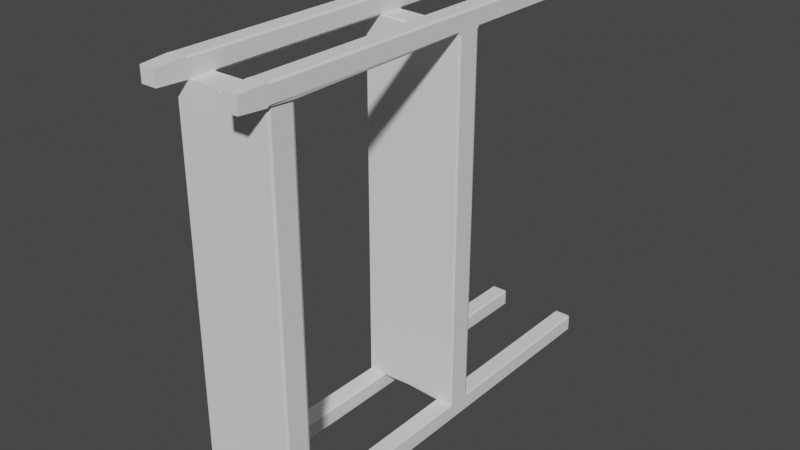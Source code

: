 # Source: shelf.blend  (saved by Blender 2.82.7; exported with 4.5.12 LTS)
import bpy
from mathutils import Matrix  # noqa: F401  (used for matrix-valued properties, if any)

bpy.ops.wm.read_factory_settings(use_empty=True)
scene = bpy.context.scene
scene.name = 'Scene'

# ---- collections
col_collection = bpy.data.collections.new('Collection'); scene.collection.children.link(col_collection)

# ---- world
world_world = bpy.data.worlds.new('World'); scene.world = world_world
world_world.use_nodes = True; world_world.node_tree.nodes.clear()
_N = world_world.node_tree.nodes; _L = world_world.node_tree.links
n0 = _N.new('ShaderNodeOutputWorld'); n0.name = 'World Output'; n0.location = (300, 300)
n1 = _N.new('ShaderNodeBackground'); n1.name = 'Background'; n1.location = (10, 300)
n1.inputs[0].default_value = (0.05088, 0.05088, 0.05088, 1.0)
_L.new(n1.outputs[0], n0.inputs[0])
n0.is_active_output = True
world_world.color = (0.05088, 0.05088, 0.05088)
world_world.use_sun_shadow = False
world_world.sun_shadow_jitter_overblur = 0.0

# ---- meshes
me_cube_002 = bpy.data.meshes.new('Cube.002')
me_cube_002.from_pydata([(0.2678, -0.8252, 1.466), (0.3922, -0.8252, 1.466), (0.2678, -0.8252, 1.58), (0.3922, -0.8252, 1.58), (0.01, -0.5982, 1.451), (0.01, -0.3888, 1.451), (0.3679, -0.5982, 1.451), (0.3779, -0.5773, 1.451), (0.3879, -0.5982, 1.451), (0.3779, -0.4097, 1.451), (0.3679, -0.3888, 1.451), (0.3879, -0.3888, 1.451), (0.25, -0.5773, 1.451), (0.26, -0.5982, 1.458), (0.26, -0.3888, 1.465), (0.27, -0.3888, 1.451), (0.25, -0.4097, 1.451), (0.3929, -0.3888, 1.44), (0.4, -0.3888, 1.465), (0.39, -0.5982, 1.451), (0.4, -0.5982, 1.465), (0.3993, -0.619, 1.452), (0.39, -0.5982, 1.451), (0.27, -0.5982, 1.596), (0.26, -0.5982, 1.581), (0.2607, -0.619, 1.594), (0.27, -0.3888, 1.596), (0.26, -0.3888, 1.581), (0.4, -0.3888, 1.581), (0.39, -0.3888, 1.596), (0.4, -0.5982, 1.581), (0.39, -0.5982, 1.596), (0.3993, -0.619, 1.594), (0.39, 1.077, 1.451), (0.4, 1.098, 1.436), (0.4, 1.077, 1.465), (0.26, 1.077, 1.465), (0.25, 1.098, 1.451), (0.27, 1.077, 1.451), (0.4, 1.077, 1.581), (0.39, 1.077, 1.596), (0.27, 1.077, 1.596), (0.26, 1.077, 1.581), (0.4, 1.266, 1.436), (0.39, 1.287, 1.451), (0.4, 1.287, 1.465), (0.25, 1.266, 1.451), (0.26, 1.287, 1.465), (0.27, 1.287, 1.451), (0.4, 1.287, 1.581), (0.39, 1.287, 1.596), (0.27, 1.287, 1.596), (0.26, 1.287, 1.581), (0.4, 2.753, 1.465), (0.39, 2.753, 1.451), (0.27, 2.753, 1.451), (0.26, 2.753, 1.465), (0.39, 2.753, 1.596), (0.4, 2.753, 1.581), (0.26, 2.753, 1.581), (0.27, 2.753, 1.596), (-0.2678, -0.8252, 1.466), (-0.3922, -0.8252, 1.466), (-0.2678, -0.8252, 1.58), (-0.3922, -0.8252, 1.58), (-0.01, -0.5982, 1.451), (-3.553e-15, -0.5773, 1.451), (-3.553e-15, -0.5982, 1.436), (-3.553e-15, -0.4097, 1.451), (-0.01, -0.3888, 1.451), (-3.553e-15, -0.3888, 1.436), (-0.3679, -0.5982, 1.451), (-0.3779, -0.5773, 1.451), (-0.3879, -0.5982, 1.451), (-0.3779, -0.4097, 1.451), (-0.3679, -0.3888, 1.451), (-0.3879, -0.3888, 1.451), (-0.25, -0.5773, 1.451), (-0.26, -0.5982, 1.458), (-0.26, -0.3888, 1.465), (-0.27, -0.3888, 1.451), (-0.25, -0.4097, 1.451), (-0.3929, -0.3888, 1.44), (-0.4, -0.3888, 1.465), (-0.39, -0.5982, 1.451), (-0.4, -0.5982, 1.465), (-0.3993, -0.619, 1.452), (-0.39, -0.5982, 1.451), (-0.27, -0.5982, 1.596), (-0.26, -0.5982, 1.581), (-0.2607, -0.619, 1.594), (-0.27, -0.3888, 1.596), (-0.26, -0.3888, 1.581), (-0.4, -0.3888, 1.581), (-0.39, -0.3888, 1.596), (-0.4, -0.5982, 1.581), (-0.39, -0.5982, 1.596), (-0.3993, -0.619, 1.594), (-0.39, 1.077, 1.451), (-0.4, 1.098, 1.436), (-0.4, 1.077, 1.465), (-0.26, 1.077, 1.465), (-0.25, 1.098, 1.451), (-0.27, 1.077, 1.451), (-0.4, 1.077, 1.581), (-0.39, 1.077, 1.596), (-0.27, 1.077, 1.596), (-0.26, 1.077, 1.581), (-0.4, 1.266, 1.436), (-0.39, 1.287, 1.451), (-0.4, 1.287, 1.465), (-0.25, 1.266, 1.451), (-0.26, 1.287, 1.465), (-0.27, 1.287, 1.451), (-0.4, 1.287, 1.581), (-0.39, 1.287, 1.596), (-0.27, 1.287, 1.596), (-0.26, 1.287, 1.581), (-3.553e-15, 1.266, 1.451), (-3.553e-15, 1.287, 1.436), (-3.553e-15, 1.077, 1.436), (-3.553e-15, 1.098, 1.451), (-0.4, 2.753, 1.465), (-0.39, 2.753, 1.451), (-0.27, 2.753, 1.451), (-0.26, 2.753, 1.465), (-0.39, 2.753, 1.596), (-0.4, 2.753, 1.581), (-0.26, 2.753, 1.581), (-0.27, 2.753, 1.596), (0.26, 1.077, 0.0005168), (0.26, 1.287, 0.0005168), (0.2678, -0.8252, -1.465), (0.3922, -0.8252, -1.465), (0.2678, -0.8252, -1.579), (0.3922, -0.8252, -1.579), (0.01, -0.5982, -1.449), (0.01, -0.3888, -1.449), (0.3679, -0.5982, -1.449), (0.3779, -0.5773, -1.449), (0.3879, -0.5982, -1.449), (0.3779, -0.4097, -1.449), (0.3679, -0.3888, -1.449), (0.3879, -0.3888, -1.449), (0.3779, -0.5773, 0.0005169), (0.3679, -0.5982, 0.0005169), (0.3679, -0.3888, 0.0005169), (0.3779, -0.4097, 0.0005169), (0.25, -0.5773, -1.449), (0.26, -0.5982, -1.457), (0.26, -0.3888, -1.464), (0.27, -0.3888, -1.449), (0.25, -0.4097, -1.449), (0.3929, -0.3888, -1.439), (0.4, -0.3888, -1.464), (0.39, -0.5982, -1.449), (0.4, -0.5982, -1.464), (0.3993, -0.619, -1.451), (0.39, -0.5982, -1.449), (0.27, -0.5982, -1.594), (0.26, -0.5982, -1.58), (0.2607, -0.619, -1.593), (0.27, -0.3888, -1.594), (0.26, -0.3888, -1.58), (0.4, -0.3888, -1.58), (0.39, -0.3888, -1.594), (0.4, -0.5982, -1.58), (0.39, -0.5982, -1.594), (0.3993, -0.619, -1.593), (0.39, 1.077, -1.449), (0.4, 1.098, -1.435), (0.4, 1.077, -1.464), (0.26, 1.077, -1.464), (0.25, 1.098, -1.449), (0.27, 1.077, -1.449), (0.4, 1.077, -1.58), (0.39, 1.077, -1.594), (0.27, 1.077, -1.594), (0.26, 1.077, -1.58), (0.4, 1.266, -1.435), (0.39, 1.287, -1.449), (0.4, 1.287, -1.464), (0.25, 1.266, -1.449), (0.26, 1.287, -1.464), (0.27, 1.287, -1.449), (0.4, 1.287, -1.58), (0.39, 1.287, -1.594), (0.27, 1.287, -1.594), (0.26, 1.287, -1.58), (0.4, 1.098, 0.0005168), (0.39, 1.077, 0.0005168), (0.39, 1.287, 0.0005168), (0.4, 1.266, 0.0005168), (0.4, 2.753, -1.464), (0.39, 2.753, -1.449), (0.27, 2.753, -1.449), (0.26, 2.753, -1.464), (0.39, 2.753, -1.594), (0.4, 2.753, -1.58), (0.26, 2.753, -1.58), (0.27, 2.753, -1.594), (-3.553e-15, -0.5982, 0.0005169), (-3.553e-15, -0.3888, 0.0005169), (-0.26, 1.077, 0.0005168), (-0.26, 1.287, 0.0005168), (-3.553e-15, 1.287, 0.0005168), (-3.553e-15, 1.077, 0.0005168), (-0.2678, -0.8252, -1.465), (-0.3922, -0.8252, -1.465), (-0.2678, -0.8252, -1.579), (-0.3922, -0.8252, -1.579), (-0.01, -0.5982, -1.449), (-3.553e-15, -0.5773, -1.449), (-3.553e-15, -0.5982, -1.435), (-3.553e-15, -0.4097, -1.449), (-0.01, -0.3888, -1.449), (-3.553e-15, -0.3888, -1.435), (-0.3679, -0.5982, -1.449), (-0.3779, -0.5773, -1.449), (-0.3879, -0.5982, -1.449), (-0.3779, -0.4097, -1.449), (-0.3679, -0.3888, -1.449), (-0.3879, -0.3888, -1.449), (-0.3779, -0.5773, 0.0005169), (-0.3679, -0.5982, 0.0005169), (-0.3679, -0.3888, 0.0005169), (-0.3779, -0.4097, 0.0005169), (-0.25, -0.5773, -1.449), (-0.26, -0.5982, -1.457), (-0.26, -0.3888, -1.464), (-0.27, -0.3888, -1.449), (-0.25, -0.4097, -1.449), (-0.3929, -0.3888, -1.439), (-0.4, -0.3888, -1.464), (-0.39, -0.5982, -1.449), (-0.4, -0.5982, -1.464), (-0.3993, -0.619, -1.451), (-0.39, -0.5982, -1.449), (-0.27, -0.5982, -1.594), (-0.26, -0.5982, -1.58), (-0.2607, -0.619, -1.593), (-0.27, -0.3888, -1.594), (-0.26, -0.3888, -1.58), (-0.4, -0.3888, -1.58), (-0.39, -0.3888, -1.594), (-0.4, -0.5982, -1.58), (-0.39, -0.5982, -1.594), (-0.3993, -0.619, -1.593), (-0.39, 1.077, -1.449), (-0.4, 1.098, -1.435), (-0.4, 1.077, -1.464), (-0.26, 1.077, -1.464), (-0.25, 1.098, -1.449), (-0.27, 1.077, -1.449), (-0.4, 1.077, -1.58), (-0.39, 1.077, -1.594), (-0.27, 1.077, -1.594), (-0.26, 1.077, -1.58), (-0.4, 1.266, -1.435), (-0.39, 1.287, -1.449), (-0.4, 1.287, -1.464), (-0.25, 1.266, -1.449), (-0.26, 1.287, -1.464), (-0.27, 1.287, -1.449), (-0.4, 1.287, -1.58), (-0.39, 1.287, -1.594), (-0.27, 1.287, -1.594), (-0.26, 1.287, -1.58), (-0.4, 1.098, 0.0005168), (-0.39, 1.077, 0.0005168), (-0.39, 1.287, 0.0005168), (-0.4, 1.266, 0.0005168), (-3.553e-15, 1.266, -1.449), (-3.553e-15, 1.287, -1.435), (-3.553e-15, 1.077, -1.435), (-3.553e-15, 1.098, -1.449), (-0.4, 2.753, -1.464), (-0.39, 2.753, -1.449), (-0.27, 2.753, -1.449), (-0.26, 2.753, -1.464), (-0.39, 2.753, -1.594), (-0.4, 2.753, -1.58), (-0.26, 2.753, -1.58), (-0.27, 2.753, -1.594)], [], [(4, 6, 8, 19, 22, 13), (14, 13, 24, 27), (8, 7, 9, 11, 17, 19), (146, 202, 70, 5, 10), (11, 10, 5, 15, 17), (17, 15, 38, 33), (68, 66, 12, 16), (144, 147, 9, 7), (32, 31, 23, 25, 2, 3), (25, 24, 13, 0, 2), (21, 20, 30, 32, 3, 1), (28, 18, 35, 39), (37, 46, 118, 121), (33, 38, 130, 190), (14, 27, 42, 36), (20, 18, 28, 30), (48, 131, 205, 119), (49, 45, 53, 58), (43, 34, 189, 192), (44, 48, 55, 54), (51, 50, 57, 60), (39, 35, 45, 49), (36, 42, 52, 47), (53, 54, 55, 56, 59, 60, 57, 58), (130, 38, 120, 206), (41, 40, 50, 51), (0, 1, 3, 2), (13, 22, 21, 1, 0), (31, 29, 26, 23), (26, 29, 40, 41), (48, 44, 191, 131), (47, 52, 59, 56), (4, 66, 67), (68, 5, 70), (6, 7, 8), (9, 10, 11), (14, 15, 16), (19, 20, 21, 22), (23, 24, 25), (30, 31, 32), (33, 34, 35), (36, 37, 38), (43, 44, 45), (46, 47, 48), (6, 145, 144, 7), (146, 10, 9, 147), (13, 14, 16, 12), (18, 20, 19, 17), (4, 13, 12, 66), (15, 5, 68, 16), (23, 26, 27, 24), (29, 31, 30, 28), (17, 33, 35, 18), (40, 29, 28, 39), (42, 27, 26, 41), (14, 36, 38, 15), (41, 51, 52, 42), (46, 37, 36, 47), (45, 35, 34, 43), (50, 40, 39, 49), (43, 192, 191, 44), (189, 34, 33, 190), (118, 46, 48, 119), (120, 38, 37, 121), (51, 60, 59, 52), (55, 48, 47, 56), (53, 45, 44, 54), (57, 50, 49, 58), (201, 145, 6, 4, 67), (65, 78, 87, 84, 73, 71), (79, 92, 89, 78), (73, 84, 82, 76, 74, 72), (225, 75, 69, 70, 202), (67, 201, 202, 70, 68, 66), (76, 82, 80, 69, 75), (82, 98, 103, 80), (68, 81, 77, 66), (223, 72, 74, 226), (97, 64, 63, 90, 88, 96), (90, 63, 61, 78, 89), (86, 62, 64, 97, 95, 85), (93, 104, 100, 83), (102, 121, 118, 111), (98, 269, 203, 103), (79, 101, 107, 92), (85, 95, 93, 83), (113, 119, 205, 204), (114, 127, 122, 110), (108, 271, 268, 99), (109, 123, 124, 113), (120, 206, 205, 119, 118, 121), (116, 129, 126, 115), (104, 114, 110, 100), (101, 112, 117, 107), (122, 127, 126, 129, 128, 125, 124, 123), (203, 206, 120, 103), (106, 116, 115, 105), (61, 63, 64, 62), (78, 61, 62, 86, 87), (96, 88, 91, 94), (91, 106, 105, 94), (113, 204, 270, 109), (112, 125, 128, 117), (65, 67, 66), (68, 70, 69), (71, 73, 72), (74, 76, 75), (79, 81, 80), (84, 87, 86, 85), (88, 90, 89), (95, 97, 96), (98, 100, 99), (101, 103, 102), (108, 110, 109), (111, 113, 112), (71, 72, 223, 224), (225, 226, 74, 75), (78, 77, 81, 79), (83, 82, 84, 85), (65, 66, 77, 78), (80, 81, 68, 69), (88, 89, 92, 91), (94, 93, 95, 96), (82, 83, 100, 98), (105, 104, 93, 94), (107, 106, 91, 92), (79, 80, 103, 101), (106, 107, 117, 116), (111, 112, 101, 102), (110, 108, 99, 100), (115, 114, 104, 105), (108, 109, 270, 271), (268, 269, 98, 99), (118, 119, 113, 111), (120, 121, 102, 103), (116, 117, 128, 129), (124, 125, 112, 113), (122, 123, 109, 110), (126, 127, 114, 115), (201, 67, 65, 71, 224), (136, 149, 158, 155, 140, 138), (150, 163, 160, 149), (140, 155, 153, 143, 141, 139), (146, 142, 137, 216, 202), (143, 153, 151, 137, 142), (153, 169, 174, 151), (214, 152, 148, 212), (144, 139, 141, 147), (201, 145, 144, 147, 146, 202), (168, 135, 134, 161, 159, 167), (161, 134, 132, 149, 160), (157, 133, 135, 168, 166, 156), (164, 175, 171, 154), (173, 275, 272, 182), (169, 190, 130, 174), (150, 172, 178, 163), (156, 166, 164, 154), (184, 273, 205, 131), (185, 198, 193, 181), (179, 192, 189, 170), (180, 194, 195, 184), (187, 200, 197, 186), (175, 185, 181, 171), (172, 183, 188, 178), (193, 198, 197, 200, 199, 196, 195, 194), (130, 206, 274, 174), (177, 187, 186, 176), (131, 205, 206, 130), (132, 134, 135, 133), (149, 132, 133, 157, 158), (167, 159, 162, 165), (162, 177, 176, 165), (184, 131, 191, 180), (183, 196, 199, 188), (189, 192, 191, 131, 130, 190), (136, 213, 212), (214, 216, 137), (138, 140, 139), (141, 143, 142), (150, 152, 151), (155, 158, 157, 156), (159, 161, 160), (166, 168, 167), (169, 171, 170), (172, 174, 173), (179, 181, 180), (182, 184, 183), (138, 139, 144, 145), (146, 147, 141, 142), (149, 148, 152, 150), (154, 153, 155, 156), (136, 212, 148, 149), (151, 152, 214, 137), (159, 160, 163, 162), (165, 164, 166, 167), (153, 154, 171, 169), (176, 175, 164, 165), (178, 177, 162, 163), (150, 151, 174, 172), (177, 178, 188, 187), (182, 183, 172, 173), (181, 179, 170, 171), (186, 185, 175, 176), (179, 180, 191, 192), (189, 190, 169, 170), (272, 273, 184, 182), (274, 275, 173, 174), (187, 188, 199, 200), (195, 196, 183, 184), (193, 194, 180, 181), (197, 198, 185, 186), (201, 213, 136, 138, 145), (211, 217, 219, 234, 237, 228), (229, 228, 239, 242), (219, 218, 220, 222, 232, 234), (225, 202, 216, 215, 221), (213, 212, 214, 216, 202, 201), (222, 221, 215, 230, 232), (232, 230, 253, 248), (214, 212, 227, 231), (223, 226, 220, 218), (201, 202, 225, 226, 223, 224), (247, 246, 238, 240, 209, 210), (240, 239, 228, 207, 209), (236, 235, 245, 247, 210, 208), (243, 233, 250, 254), (252, 261, 272, 275), (248, 253, 203, 269), (229, 242, 257, 251), (235, 233, 243, 245), (263, 204, 205, 273), (264, 260, 276, 281), (258, 249, 268, 271), (259, 263, 278, 277), (274, 275, 272, 273, 205, 206), (266, 265, 280, 283), (254, 250, 260, 264), (251, 257, 267, 262), (276, 277, 278, 279, 282, 283, 280, 281), (203, 253, 274, 206), (256, 255, 265, 266), (204, 203, 206, 205), (207, 208, 210, 209), (228, 237, 236, 208, 207), (246, 244, 241, 238), (241, 244, 255, 256), (263, 259, 270, 204), (262, 267, 282, 279), (268, 269, 203, 204, 270, 271), (211, 212, 213), (214, 215, 216), (217, 218, 219), (220, 221, 222), (229, 230, 231), (234, 235, 236, 237), (238, 239, 240), (245, 246, 247), (248, 249, 250), (251, 252, 253), (258, 259, 260), (261, 262, 263), (217, 224, 223, 218), (225, 221, 220, 226), (228, 229, 231, 227), (233, 235, 234, 232), (211, 228, 227, 212), (230, 215, 214, 231), (238, 241, 242, 239), (244, 246, 245, 243), (232, 248, 250, 233), (255, 244, 243, 254), (257, 242, 241, 256), (229, 251, 253, 230), (256, 266, 267, 257), (261, 252, 251, 262), (260, 250, 249, 258), (265, 255, 254, 264), (258, 271, 270, 259), (268, 249, 248, 269), (272, 261, 263, 273), (274, 253, 252, 275), (266, 283, 282, 267), (278, 263, 262, 279), (276, 260, 259, 277), (280, 265, 264, 281), (201, 224, 217, 211, 213)])
_uv = me_cube_002.uv_layers.new(name='UVMap')
_uv.uv.foreach_set('vector', [0.5028, 0.09472, 0.6028, 0.09472, 0.6084, 0.09472, 0.609, 0.09472, 0.609, 0.09472, 0.5727, 0.0927, 0.09067, 0.2697, 0.0927, 0.2111, 0.05825, 0.2111, 0.05825, 0.2697, 0.6084, 0.2111, 0.6056, 0.217, 0.6056, 0.2638, 0.6084, 0.2697, 0.6098, 0.2697, 0.609, 0.2111, 0.6028, 0.5, 0.5, 0.5, 0.5, 0.09878, 0.5028, 0.09472, 0.6028, 0.09472, 0.6084, 0.09472, 0.6028, 0.09472, 0.5028, 0.09472, 0.5755, 0.09472, 0.6098, 0.09759, 0.6098, 0.2697, 0.5755, 0.2697, 0.5755, 0.6794, 0.609, 0.6794, 0.5, 0.2638, 0.5, 0.217, 0.5699, 0.217, 0.5699, 0.2638, 0.5, 0.217, 0.5, 0.2638, 0.09472, 0.2638, 0.09472, 0.217, 0.6116, 0.2053, 0.609, 0.2111, 0.5755, 0.2111, 0.5729, 0.2053, 0.5748, 0.1477, 0.6096, 0.1477, 0.0546, 0.2053, 0.05825, 0.2111, 0.0927, 0.2111, 0.09038, 0.1477, 0.05855, 0.1477, 0.09433, 0.2053, 0.09067, 0.2111, 0.05825, 0.2111, 0.0546, 0.2053, 0.05855, 0.1477, 0.09038, 0.1477, 0.05825, 0.2697, 0.09067, 0.2697, 0.09067, 0.6794, 0.05825, 0.6794, 0.5699, 0.6853, 0.5699, 0.7321, 0.5, 0.7321, 0.5, 0.6853, 0.609, 0.09472, 0.5755, 0.09472, 0.5727, 0.5, 0.609, 0.5, 0.09067, 0.2697, 0.05825, 0.2697, 0.05825, 0.6794, 0.09067, 0.6794, 0.09067, 0.2111, 0.09067, 0.2697, 0.05825, 0.2697, 0.05825, 0.2111, 0.5755, 0.09472, 0.5727, 0.5, 0.5, 0.5, 0.5, 0.09878, 0.05825, 0.738, 0.09067, 0.738, 0.09067, 1.148, 0.05825, 1.148, 0.09878, 0.7321, 0.09878, 0.6853, 0.5, 0.6853, 0.5, 0.7321, 0.609, 0.738, 0.5755, 0.738, 0.5755, 1.148, 0.609, 1.148, 0.5755, 0.738, 0.609, 0.738, 0.609, 1.148, 0.5755, 1.148, 0.05825, 0.6794, 0.09067, 0.6794, 0.09067, 0.738, 0.05825, 0.738, 0.09067, 0.6794, 0.05825, 0.6794, 0.05825, 0.738, 0.09067, 0.738, 0.6118, 0.09067, 0.609, 0.09472, 0.5755, 0.09472, 0.5727, 0.09067, 0.5727, 0.05825, 0.5755, 0.0542, 0.609, 0.0542, 0.6118, 0.05825, 0.5727, 0.5, 0.5755, 0.09472, 0.5, 0.09878, 0.5, 0.5, 0.5755, 0.6794, 0.609, 0.6794, 0.609, 0.738, 0.5755, 0.738, 0.5748, 0.09038, 0.6096, 0.09038, 0.6096, 0.05855, 0.5748, 0.05855, 0.5727, 0.2111, 0.609, 0.2111, 0.6116, 0.2053, 0.6096, 0.1477, 0.5748, 0.1477, 0.609, 0.2111, 0.609, 0.2697, 0.5755, 0.2697, 0.5755, 0.2111, 0.5755, 0.2697, 0.609, 0.2697, 0.609, 0.6794, 0.5755, 0.6794, 0.5755, 0.09472, 0.609, 0.09472, 0.609, 0.5, 0.5727, 0.5, 0.09067, 0.738, 0.05825, 0.738, 0.05825, 1.148, 0.09067, 1.148, 0.09472, 0.2111, 0.09472, 0.217, 0.09878, 0.2111, 0.09472, 0.2638, 0.09472, 0.2697, 0.09878, 0.2697, 0.6028, 0.2111, 0.6056, 0.217, 0.6084, 0.2111, 0.6056, 0.2638, 0.6028, 0.2697, 0.6084, 0.2697, 0.09067, 0.2697, 0.09472, 0.2697, 0.09472, 0.2638, 0.09472, 0.2111, 0.09067, 0.2111, 0.09433, 0.2053, 0.09472, 0.2111, 0.0542, 0.2111, 0.05825, 0.2111, 0.0546, 0.2053, 0.05825, 0.2111, 0.0542, 0.2111, 0.0546, 0.2053, 0.09472, 0.6794, 0.09878, 0.6853, 0.09067, 0.6794, 0.09067, 0.6794, 0.09472, 0.6853, 0.09472, 0.6794, 0.09878, 0.7321, 0.09472, 0.738, 0.09067, 0.738, 0.09472, 0.7321, 0.09067, 0.738, 0.09472, 0.738, 0.09472, 0.2111, 0.5, 0.2111, 0.5, 0.217, 0.09472, 0.217, 0.5, 0.2697, 0.09472, 0.2697, 0.09472, 0.2638, 0.5, 0.2638, 0.0927, 0.2111, 0.09067, 0.2697, 0.09472, 0.2638, 0.09472, 0.217, 0.09067, 0.2697, 0.09067, 0.2111, 0.09472, 0.2111, 0.09759, 0.2697, 0.5028, 0.2111, 0.5727, 0.2111, 0.5699, 0.217, 0.5, 0.217, 0.5755, 0.2697, 0.5028, 0.2697, 0.5, 0.2638, 0.5699, 0.2638, 0.0542, 0.2111, 0.0542, 0.2697, 0.05825, 0.2697, 0.05825, 0.2111, 0.0542, 0.2697, 0.0542, 0.2111, 0.05825, 0.2111, 0.05825, 0.2697, 0.09759, 0.2697, 0.09472, 0.6794, 0.09067, 0.6794, 0.09067, 0.2697, 0.0542, 0.6794, 0.0542, 0.2697, 0.05825, 0.2697, 0.05825, 0.6794, 0.05825, 0.6794, 0.05825, 0.2697, 0.0542, 0.2697, 0.0542, 0.6794, 0.09067, 0.2697, 0.09067, 0.6794, 0.09472, 0.6794, 0.09472, 0.2697, 0.0542, 0.6794, 0.0542, 0.738, 0.05825, 0.738, 0.05825, 0.6794, 0.09472, 0.7321, 0.09472, 0.6853, 0.09067, 0.6794, 0.09067, 0.738, 0.09067, 0.738, 0.09067, 0.6794, 0.09878, 0.6853, 0.09878, 0.7321, 0.0542, 0.738, 0.0542, 0.6794, 0.05825, 0.6794, 0.05825, 0.738, 0.09878, 0.7321, 0.5, 0.7321, 0.5, 0.738, 0.09472, 0.738, 0.5, 0.6853, 0.09878, 0.6853, 0.09472, 0.6794, 0.5, 0.6794, 0.5, 0.7321, 0.5699, 0.7321, 0.5755, 0.738, 0.5, 0.738, 0.5, 0.6794, 0.5755, 0.6794, 0.5699, 0.6853, 0.5, 0.6853, 0.0542, 0.738, 0.0542, 1.148, 0.05825, 1.148, 0.05825, 0.738, 0.09472, 1.148, 0.09472, 0.738, 0.09067, 0.738, 0.09067, 1.148, 0.09067, 1.148, 0.09067, 0.738, 0.09472, 0.738, 0.09472, 1.148, 0.0542, 1.148, 0.0542, 0.738, 0.05825, 0.738, 0.05825, 1.148, 0.5, 0.5, 0.6028, 0.5, 0.6028, 0.09472, 0.5028, 0.09472, 0.5, 0.09878, 0.4972, 0.09472, 0.4273, 0.0927, 0.391, 0.09472, 0.391, 0.09472, 0.3916, 0.09472, 0.3972, 0.09472, 0.09067, 0.2697, 0.05825, 0.2697, 0.05825, 0.2111, 0.0927, 0.2111, 0.3916, 0.2111, 0.391, 0.2111, 0.3902, 0.2697, 0.3916, 0.2697, 0.3944, 0.2638, 0.3944, 0.217, 0.3972, 0.5, 0.3972, 0.09472, 0.4972, 0.09472, 0.5, 0.09878, 0.5, 0.5, 0.09878, 0.2111, 0.5, 0.2111, 0.5, 0.2697, 0.09878, 0.2697, 0.09472, 0.2638, 0.09472, 0.217, 0.3916, 0.09472, 0.3902, 0.09759, 0.4245, 0.09472, 0.4972, 0.09472, 0.3972, 0.09472, 0.3902, 0.2697, 0.391, 0.6794, 0.4245, 0.6794, 0.4245, 0.2697, 0.5, 0.2638, 0.4301, 0.2638, 0.4301, 0.217, 0.5, 0.217, 0.5, 0.217, 0.09472, 0.217, 0.09472, 0.2638, 0.5, 0.2638, 0.3884, 0.2053, 0.3904, 0.1477, 0.4252, 0.1477, 0.4271, 0.2053, 0.4245, 0.2111, 0.391, 0.2111, 0.0546, 0.2053, 0.05855, 0.1477, 0.09038, 0.1477, 0.0927, 0.2111, 0.05825, 0.2111, 0.09433, 0.2053, 0.09038, 0.1477, 0.05855, 0.1477, 0.0546, 0.2053, 0.05825, 0.2111, 0.09067, 0.2111, 0.05825, 0.2697, 0.05825, 0.6794, 0.09067, 0.6794, 0.09067, 0.2697, 0.4301, 0.6853, 0.5, 0.6853, 0.5, 0.7321, 0.4301, 0.7321, 0.391, 0.09472, 0.391, 0.5, 0.4273, 0.5, 0.4245, 0.09472, 0.09067, 0.2697, 0.09067, 0.6794, 0.05825, 0.6794, 0.05825, 0.2697, 0.09067, 0.2111, 0.05825, 0.2111, 0.05825, 0.2697, 0.09067, 0.2697, 0.4245, 0.09472, 0.5, 0.09878, 0.5, 0.5, 0.4273, 0.5, 0.05825, 0.738, 0.05825, 1.148, 0.09067, 1.148, 0.09067, 0.738, 0.09878, 0.7321, 0.5, 0.7321, 0.5, 0.6853, 0.09878, 0.6853, 0.391, 0.738, 0.391, 1.148, 0.4245, 1.148, 0.4245, 0.738, 0.09878, 0.6794, 0.5, 0.6794, 0.5, 0.738, 0.09878, 0.738, 0.09472, 0.7321, 0.09472, 0.6853, 0.4245, 0.738, 0.4245, 1.148, 0.391, 1.148, 0.391, 0.738, 0.05825, 0.6794, 0.05825, 0.738, 0.09067, 0.738, 0.09067, 0.6794, 0.09067, 0.6794, 0.09067, 0.738, 0.05825, 0.738, 0.05825, 0.6794, 0.3882, 0.09067, 0.3882, 0.05825, 0.391, 0.0542, 0.4245, 0.0542, 0.4273, 0.05825, 0.4273, 0.09067, 0.4245, 0.09472, 0.391, 0.09472, 0.4273, 0.5, 0.5, 0.5, 0.5, 0.09878, 0.4245, 0.09472, 0.4245, 0.6794, 0.4245, 0.738, 0.391, 0.738, 0.391, 0.6794, 0.4252, 0.09038, 0.4252, 0.05855, 0.3904, 0.05855, 0.3904, 0.09038, 0.4273, 0.2111, 0.4252, 0.1477, 0.3904, 0.1477, 0.3884, 0.2053, 0.391, 0.2111, 0.391, 0.2111, 0.4245, 0.2111, 0.4245, 0.2697, 0.391, 0.2697, 0.4245, 0.2697, 0.4245, 0.6794, 0.391, 0.6794, 0.391, 0.2697, 0.4245, 0.09472, 0.4273, 0.5, 0.391, 0.5, 0.391, 0.09472, 0.09067, 0.738, 0.09067, 1.148, 0.05825, 1.148, 0.05825, 0.738, 0.09472, 0.2111, 0.09878, 0.2111, 0.09472, 0.217, 0.09472, 0.2638, 0.09878, 0.2697, 0.09472, 0.2697, 0.3972, 0.2111, 0.3916, 0.2111, 0.3944, 0.217, 0.3944, 0.2638, 0.3916, 0.2697, 0.3972, 0.2697, 0.09067, 0.2697, 0.09472, 0.2638, 0.09472, 0.2697, 0.09472, 0.2111, 0.09472, 0.2111, 0.09433, 0.2053, 0.09067, 0.2111, 0.0542, 0.2111, 0.0546, 0.2053, 0.05825, 0.2111, 0.05825, 0.2111, 0.0546, 0.2053, 0.0542, 0.2111, 0.09472, 0.6794, 0.09067, 0.6794, 0.09878, 0.6853, 0.09067, 0.6794, 0.09472, 0.6794, 0.09472, 0.6853, 0.09878, 0.7321, 0.09067, 0.738, 0.09472, 0.738, 0.09472, 0.7321, 0.09472, 0.738, 0.09067, 0.738, 0.09472, 0.2111, 0.09472, 0.217, 0.5, 0.217, 0.5, 0.2111, 0.5, 0.2697, 0.5, 0.2638, 0.09472, 0.2638, 0.09472, 0.2697, 0.0927, 0.2111, 0.09472, 0.217, 0.09472, 0.2638, 0.09067, 0.2697, 0.09067, 0.2697, 0.09759, 0.2697, 0.09472, 0.2111, 0.09067, 0.2111, 0.4972, 0.2111, 0.5, 0.217, 0.4301, 0.217, 0.4273, 0.2111, 0.4245, 0.2697, 0.4301, 0.2638, 0.5, 0.2638, 0.4972, 0.2697, 0.0542, 0.2111, 0.05825, 0.2111, 0.05825, 0.2697, 0.0542, 0.2697, 0.0542, 0.2697, 0.05825, 0.2697, 0.05825, 0.2111, 0.0542, 0.2111, 0.09759, 0.2697, 0.09067, 0.2697, 0.09067, 0.6794, 0.09472, 0.6794, 0.0542, 0.6794, 0.05825, 0.6794, 0.05825, 0.2697, 0.0542, 0.2697, 0.05825, 0.6794, 0.0542, 0.6794, 0.0542, 0.2697, 0.05825, 0.2697, 0.09067, 0.2697, 0.09472, 0.2697, 0.09472, 0.6794, 0.09067, 0.6794, 0.0542, 0.6794, 0.05825, 0.6794, 0.05825, 0.738, 0.0542, 0.738, 0.09472, 0.7321, 0.09067, 0.738, 0.09067, 0.6794, 0.09472, 0.6853, 0.09067, 0.738, 0.09878, 0.7321, 0.09878, 0.6853, 0.09067, 0.6794, 0.0542, 0.738, 0.05825, 0.738, 0.05825, 0.6794, 0.0542, 0.6794, 0.09878, 0.7321, 0.09472, 0.738, 0.5, 0.738, 0.5, 0.7321, 0.5, 0.6853, 0.5, 0.6794, 0.09472, 0.6794, 0.09878, 0.6853, 0.5, 0.7321, 0.5, 0.738, 0.4245, 0.738, 0.4301, 0.7321, 0.5, 0.6794, 0.5, 0.6853, 0.4301, 0.6853, 0.4245, 0.6794, 0.0542, 0.738, 0.05825, 0.738, 0.05825, 1.148, 0.0542, 1.148, 0.09472, 1.148, 0.09067, 1.148, 0.09067, 0.738, 0.09472, 0.738, 0.09067, 1.148, 0.09472, 1.148, 0.09472, 0.738, 0.09067, 0.738, 0.0542, 1.148, 0.05825, 1.148, 0.05825, 0.738, 0.0542, 0.738, 0.5, 0.5, 0.5, 0.09878, 0.4972, 0.09472, 0.3972, 0.09472, 0.3972, 0.5, 0.5028, 0.9053, 0.5727, 0.9073, 0.609, 0.9053, 0.609, 0.9053, 0.6084, 0.9053, 0.6028, 0.9053, 0.9093, 0.2697, 0.9417, 0.2697, 0.9417, 0.2111, 0.9073, 0.2111, 0.6084, 0.2111, 0.609, 0.2111, 0.6098, 0.2697, 0.6084, 0.2697, 0.6056, 0.2638, 0.6056, 0.217, 0.6028, 0.5, 0.6028, 0.9053, 0.5028, 0.9053, 0.5, 0.9012, 0.5, 0.5, 0.6084, 0.9053, 0.6098, 0.9024, 0.5755, 0.9053, 0.5028, 0.9053, 0.6028, 0.9053, 0.6098, 0.2697, 0.609, 0.6794, 0.5755, 0.6794, 0.5755, 0.2697, 0.5, 0.2638, 0.5699, 0.2638, 0.5699, 0.217, 0.5, 0.217, 0.5, 0.217, 0.9053, 0.217, 0.9053, 0.2638, 0.5, 0.2638, 0.5, 0.2111, 0.6028, 0.2111, 0.6056, 0.217, 0.6056, 0.2638, 0.6028, 0.2697, 0.5, 0.2697, 0.6116, 0.2053, 0.6096, 0.1477, 0.5748, 0.1477, 0.5729, 0.2053, 0.5755, 0.2111, 0.609, 0.2111, 0.9454, 0.2053, 0.9415, 0.1477, 0.9096, 0.1477, 0.9073, 0.2111, 0.9417, 0.2111, 0.9057, 0.2053, 0.9096, 0.1477, 0.9415, 0.1477, 0.9454, 0.2053, 0.9417, 0.2111, 0.9093, 0.2111, 0.9417, 0.2697, 0.9417, 0.6794, 0.9093, 0.6794, 0.9093, 0.2697, 0.5699, 0.6853, 0.5, 0.6853, 0.5, 0.7321, 0.5699, 0.7321, 0.609, 0.9053, 0.609, 0.5, 0.5727, 0.5, 0.5755, 0.9053, 0.9093, 0.2697, 0.9093, 0.6794, 0.9417, 0.6794, 0.9417, 0.2697, 0.9093, 0.2111, 0.9417, 0.2111, 0.9417, 0.2697, 0.9093, 0.2697, 0.5755, 0.9053, 0.5, 0.9012, 0.5, 0.5, 0.5727, 0.5, 0.9417, 0.738, 0.9417, 1.148, 0.9093, 1.148, 0.9093, 0.738, 0.9012, 0.7321, 0.5, 0.7321, 0.5, 0.6853, 0.9012, 0.6853, 0.609, 0.738, 0.609, 1.148, 0.5755, 1.148, 0.5755, 0.738, 0.5755, 0.738, 0.5755, 1.148, 0.609, 1.148, 0.609, 0.738, 0.9417, 0.6794, 0.9417, 0.738, 0.9093, 0.738, 0.9093, 0.6794, 0.9093, 0.6794, 0.9093, 0.738, 0.9417, 0.738, 0.9417, 0.6794, 0.6118, 0.9093, 0.6118, 0.9417, 0.609, 0.9458, 0.5755, 0.9458, 0.5727, 0.9417, 0.5727, 0.9093, 0.5755, 0.9053, 0.609, 0.9053, 0.5727, 0.5, 0.5, 0.5, 0.5, 0.9012, 0.5755, 0.9053, 0.5755, 0.6794, 0.5755, 0.738, 0.609, 0.738, 0.609, 0.6794, 0.5727, 0.738, 0.5, 0.738, 0.5, 0.6794, 0.5727, 0.6794, 0.5748, 0.9096, 0.5748, 0.9415, 0.6096, 0.9415, 0.6096, 0.9096, 0.5727, 0.2111, 0.5748, 0.1477, 0.6096, 0.1477, 0.6116, 0.2053, 0.609, 0.2111, 0.609, 0.2111, 0.5755, 0.2111, 0.5755, 0.2697, 0.609, 0.2697, 0.5755, 0.2697, 0.5755, 0.6794, 0.609, 0.6794, 0.609, 0.2697, 0.5755, 0.9053, 0.5727, 0.5, 0.609, 0.5, 0.609, 0.9053, 0.9093, 0.738, 0.9093, 1.148, 0.9417, 1.148, 0.9417, 0.738, 0.6118, 0.6853, 0.6118, 0.7321, 0.609, 0.738, 0.5727, 0.738, 0.5727, 0.6794, 0.609, 0.6794, 0.9053, 0.2111, 0.9012, 0.2111, 0.9053, 0.217, 0.9053, 0.2638, 0.9012, 0.2697, 0.9053, 0.2697, 0.6028, 0.2111, 0.6084, 0.2111, 0.6056, 0.217, 0.6056, 0.2638, 0.6084, 0.2697, 0.6028, 0.2697, 0.9093, 0.2697, 0.9053, 0.2638, 0.9053, 0.2697, 0.9053, 0.2111, 0.9053, 0.2111, 0.9057, 0.2053, 0.9093, 0.2111, 0.9458, 0.2111, 0.9454, 0.2053, 0.9417, 0.2111, 0.9417, 0.2111, 0.9454, 0.2053, 0.9458, 0.2111, 0.9053, 0.6794, 0.9093, 0.6794, 0.9012, 0.6853, 0.9093, 0.6794, 0.9053, 0.6794, 0.9053, 0.6853, 0.9012, 0.7321, 0.9093, 0.738, 0.9053, 0.738, 0.9053, 0.7321, 0.9053, 0.738, 0.9093, 0.738, 0.9053, 0.2111, 0.9053, 0.217, 0.5, 0.217, 0.5, 0.2111, 0.5, 0.2697, 0.5, 0.2638, 0.9053, 0.2638, 0.9053, 0.2697, 0.9073, 0.2111, 0.9053, 0.217, 0.9053, 0.2638, 0.9093, 0.2697, 0.9093, 0.2697, 0.9024, 0.2697, 0.9053, 0.2111, 0.9093, 0.2111, 0.5028, 0.2111, 0.5, 0.217, 0.5699, 0.217, 0.5727, 0.2111, 0.5755, 0.2697, 0.5699, 0.2638, 0.5, 0.2638, 0.5028, 0.2697, 0.9458, 0.2111, 0.9417, 0.2111, 0.9417, 0.2697, 0.9458, 0.2697, 0.9458, 0.2697, 0.9417, 0.2697, 0.9417, 0.2111, 0.9458, 0.2111, 0.9024, 0.2697, 0.9093, 0.2697, 0.9093, 0.6794, 0.9053, 0.6794, 0.9458, 0.6794, 0.9417, 0.6794, 0.9417, 0.2697, 0.9458, 0.2697, 0.9417, 0.6794, 0.9458, 0.6794, 0.9458, 0.2697, 0.9417, 0.2697, 0.9093, 0.2697, 0.9053, 0.2697, 0.9053, 0.6794, 0.9093, 0.6794, 0.9458, 0.6794, 0.9417, 0.6794, 0.9417, 0.738, 0.9458, 0.738, 0.9053, 0.7321, 0.9093, 0.738, 0.9093, 0.6794, 0.9053, 0.6853, 0.9093, 0.738, 0.9012, 0.7321, 0.9012, 0.6853, 0.9093, 0.6794, 0.9458, 0.738, 0.9417, 0.738, 0.9417, 0.6794, 0.9458, 0.6794, 0.9012, 0.7321, 0.9053, 0.738, 0.5, 0.738, 0.5, 0.7321, 0.5, 0.6853, 0.5, 0.6794, 0.9053, 0.6794, 0.9012, 0.6853, 0.5, 0.7321, 0.5, 0.738, 0.5755, 0.738, 0.5699, 0.7321, 0.5, 0.6794, 0.5, 0.6853, 0.5699, 0.6853, 0.5755, 0.6794, 0.9458, 0.738, 0.9417, 0.738, 0.9417, 1.148, 0.9458, 1.148, 0.9053, 1.148, 0.9093, 1.148, 0.9093, 0.738, 0.9053, 0.738, 0.9093, 1.148, 0.9053, 1.148, 0.9053, 0.738, 0.9093, 0.738, 0.9458, 1.148, 0.9417, 1.148, 0.9417, 0.738, 0.9458, 0.738, 0.5, 0.5, 0.5, 0.9012, 0.5028, 0.9053, 0.6028, 0.9053, 0.6028, 0.5, 0.4972, 0.9053, 0.3972, 0.9053, 0.3916, 0.9053, 0.391, 0.9053, 0.391, 0.9053, 0.4273, 0.9073, 0.9093, 0.2697, 0.9073, 0.2111, 0.9417, 0.2111, 0.9417, 0.2697, 0.3916, 0.2111, 0.3944, 0.217, 0.3944, 0.2638, 0.3916, 0.2697, 0.3902, 0.2697, 0.391, 0.2111, 0.3972, 0.5, 0.5, 0.5, 0.5, 0.9012, 0.4972, 0.9053, 0.3972, 0.9053, 0.9012, 0.2111, 0.9053, 0.217, 0.9053, 0.2638, 0.9012, 0.2697, 0.5, 0.2697, 0.5, 0.2111, 0.3916, 0.9053, 0.3972, 0.9053, 0.4972, 0.9053, 0.4245, 0.9053, 0.3902, 0.9024, 0.3902, 0.2697, 0.4245, 0.2697, 0.4245, 0.6794, 0.391, 0.6794, 0.5, 0.2638, 0.5, 0.217, 0.4301, 0.217, 0.4301, 0.2638, 0.5, 0.217, 0.5, 0.2638, 0.9053, 0.2638, 0.9053, 0.217, 0.5, 0.2111, 0.5, 0.2697, 0.3972, 0.2697, 0.3944, 0.2638, 0.3944, 0.217, 0.3972, 0.2111, 0.3884, 0.2053, 0.391, 0.2111, 0.4245, 0.2111, 0.4271, 0.2053, 0.4252, 0.1477, 0.3904, 0.1477, 0.9454, 0.2053, 0.9417, 0.2111, 0.9073, 0.2111, 0.9096, 0.1477, 0.9415, 0.1477, 0.9057, 0.2053, 0.9093, 0.2111, 0.9417, 0.2111, 0.9454, 0.2053, 0.9415, 0.1477, 0.9096, 0.1477, 0.9417, 0.2697, 0.9093, 0.2697, 0.9093, 0.6794, 0.9417, 0.6794, 0.4301, 0.6853, 0.4301, 0.7321, 0.5, 0.7321, 0.5, 0.6853, 0.391, 0.9053, 0.4245, 0.9053, 0.4273, 0.5, 0.391, 0.5, 0.9093, 0.2697, 0.9417, 0.2697, 0.9417, 0.6794, 0.9093, 0.6794, 0.9093, 0.2111, 0.9093, 0.2697, 0.9417, 0.2697, 0.9417, 0.2111, 0.4245, 0.9053, 0.4273, 0.5, 0.5, 0.5, 0.5, 0.9012, 0.9417, 0.738, 0.9093, 0.738, 0.9093, 1.148, 0.9417, 1.148, 0.9012, 0.7321, 0.9012, 0.6853, 0.5, 0.6853, 0.5, 0.7321, 0.391, 0.738, 0.4245, 0.738, 0.4245, 1.148, 0.391, 1.148, 0.9012, 0.6794, 0.9053, 0.6853, 0.9053, 0.7321, 0.9012, 0.738, 0.5, 0.738, 0.5, 0.6794, 0.4245, 0.738, 0.391, 0.738, 0.391, 1.148, 0.4245, 1.148, 0.9417, 0.6794, 0.9093, 0.6794, 0.9093, 0.738, 0.9417, 0.738, 0.9093, 0.6794, 0.9417, 0.6794, 0.9417, 0.738, 0.9093, 0.738, 0.3882, 0.9093, 0.391, 0.9053, 0.4245, 0.9053, 0.4273, 0.9093, 0.4273, 0.9417, 0.4245, 0.9458, 0.391, 0.9458, 0.3882, 0.9417, 0.4273, 0.5, 0.4245, 0.9053, 0.5, 0.9012, 0.5, 0.5, 0.4245, 0.6794, 0.391, 0.6794, 0.391, 0.738, 0.4245, 0.738, 0.4273, 0.738, 0.4273, 0.6794, 0.5, 0.6794, 0.5, 0.738, 0.4252, 0.9096, 0.3904, 0.9096, 0.3904, 0.9415, 0.4252, 0.9415, 0.4273, 0.2111, 0.391, 0.2111, 0.3884, 0.2053, 0.3904, 0.1477, 0.4252, 0.1477, 0.391, 0.2111, 0.391, 0.2697, 0.4245, 0.2697, 0.4245, 0.2111, 0.4245, 0.2697, 0.391, 0.2697, 0.391, 0.6794, 0.4245, 0.6794, 0.4245, 0.9053, 0.391, 0.9053, 0.391, 0.5, 0.4273, 0.5, 0.9093, 0.738, 0.9417, 0.738, 0.9417, 1.148, 0.9093, 1.148, 0.3882, 0.6853, 0.391, 0.6794, 0.4273, 0.6794, 0.4273, 0.738, 0.391, 0.738, 0.3882, 0.7321, 0.9053, 0.2111, 0.9053, 0.217, 0.9012, 0.2111, 0.9053, 0.2638, 0.9053, 0.2697, 0.9012, 0.2697, 0.3972, 0.2111, 0.3944, 0.217, 0.3916, 0.2111, 0.3944, 0.2638, 0.3972, 0.2697, 0.3916, 0.2697, 0.9093, 0.2697, 0.9053, 0.2697, 0.9053, 0.2638, 0.9053, 0.2111, 0.9093, 0.2111, 0.9057, 0.2053, 0.9053, 0.2111, 0.9458, 0.2111, 0.9417, 0.2111, 0.9454, 0.2053, 0.9417, 0.2111, 0.9458, 0.2111, 0.9454, 0.2053, 0.9053, 0.6794, 0.9012, 0.6853, 0.9093, 0.6794, 0.9093, 0.6794, 0.9053, 0.6853, 0.9053, 0.6794, 0.9012, 0.7321, 0.9053, 0.738, 0.9093, 0.738, 0.9053, 0.7321, 0.9093, 0.738, 0.9053, 0.738, 0.9053, 0.2111, 0.5, 0.2111, 0.5, 0.217, 0.9053, 0.217, 0.5, 0.2697, 0.9053, 0.2697, 0.9053, 0.2638, 0.5, 0.2638, 0.9073, 0.2111, 0.9093, 0.2697, 0.9053, 0.2638, 0.9053, 0.217, 0.9093, 0.2697, 0.9093, 0.2111, 0.9053, 0.2111, 0.9024, 0.2697, 0.4972, 0.2111, 0.4273, 0.2111, 0.4301, 0.217, 0.5, 0.217, 0.4245, 0.2697, 0.4972, 0.2697, 0.5, 0.2638, 0.4301, 0.2638, 0.9458, 0.2111, 0.9458, 0.2697, 0.9417, 0.2697, 0.9417, 0.2111, 0.9458, 0.2697, 0.9458, 0.2111, 0.9417, 0.2111, 0.9417, 0.2697, 0.9024, 0.2697, 0.9053, 0.6794, 0.9093, 0.6794, 0.9093, 0.2697, 0.9458, 0.6794, 0.9458, 0.2697, 0.9417, 0.2697, 0.9417, 0.6794, 0.9417, 0.6794, 0.9417, 0.2697, 0.9458, 0.2697, 0.9458, 0.6794, 0.9093, 0.2697, 0.9093, 0.6794, 0.9053, 0.6794, 0.9053, 0.2697, 0.9458, 0.6794, 0.9458, 0.738, 0.9417, 0.738, 0.9417, 0.6794, 0.9053, 0.7321, 0.9053, 0.6853, 0.9093, 0.6794, 0.9093, 0.738, 0.9093, 0.738, 0.9093, 0.6794, 0.9012, 0.6853, 0.9012, 0.7321, 0.9458, 0.738, 0.9458, 0.6794, 0.9417, 0.6794, 0.9417, 0.738, 0.9012, 0.7321, 0.5, 0.7321, 0.5, 0.738, 0.9053, 0.738, 0.5, 0.6853, 0.9012, 0.6853, 0.9053, 0.6794, 0.5, 0.6794, 0.5, 0.7321, 0.4301, 0.7321, 0.4245, 0.738, 0.5, 0.738, 0.5, 0.6794, 0.4245, 0.6794, 0.4301, 0.6853, 0.5, 0.6853, 0.9458, 0.738, 0.9458, 1.148, 0.9417, 1.148, 0.9417, 0.738, 0.9053, 1.148, 0.9053, 0.738, 0.9093, 0.738, 0.9093, 1.148, 0.9093, 1.148, 0.9093, 0.738, 0.9053, 0.738, 0.9053, 1.148, 0.9458, 1.148, 0.9458, 0.738, 0.9417, 0.738, 0.9417, 1.148, 0.5, 0.5, 0.3972, 0.5, 0.3972, 0.9053, 0.4972, 0.9053, 0.5, 0.9012])
me_cube_002.use_remesh_fix_poles = True
me_cube_002.use_remesh_preserve_attributes = False
me_cube_002.use_mirror_vertex_groups = False
me_cube_002.update()

# ---- objects
ob_finished_ver_2 = bpy.data.objects.new('Finished ver 2', me_cube_002)

# ---- transforms, parenting, visibility, modifiers, constraints
ob_finished_ver_2.location = (0.0, 0.0, 0.0)
ob_finished_ver_2.scale = (1.0, 1.0, 1.0)
ob_finished_ver_2.lineart.crease_threshold = 0.0

# ---- collection membership
col_collection.objects.link(ob_finished_ver_2)

# ---- scene / render settings (as saved in the file)
scene.frame_start = 1; scene.frame_end = 250; scene.frame_set(1)
scene.render.engine = 'BLENDER_EEVEE_NEXT'
scene.cycles.use_denoising = False
scene.cycles.samples = 128
scene.cycles.sampling_pattern = 'TABULATED_SOBOL'
scene.cycles.use_adaptive_sampling = False
scene.cycles.use_light_tree = False
scene.view_settings.view_transform = 'Filmic'
bpy.context.view_layer.update()

# ---- added for rendering (the .blend has no active camera and no usable light): camera, sun
cam_auto = bpy.data.cameras.new('AutoCamera')
cam_auto.lens = 50.0
cam_auto.sensor_width = 36.0
cam_auto.clip_end = 1000.0
ob_auto_camera = bpy.data.objects.new('AutoCamera', cam_auto)
scene.collection.objects.link(ob_auto_camera)
ob_auto_camera.location = (4.49633, -4.43188, 3.59758)
ob_auto_camera.rotation_euler = (1.09748, -7.21219e-08, 0.694738)
scene.camera = ob_auto_camera
light_auto_sun = bpy.data.lights.new('AutoSun', 'SUN')
light_auto_sun.energy = 3.0
light_auto_sun.angle = 0.0523599
ob_auto_sun = bpy.data.objects.new('AutoSun', light_auto_sun)
scene.collection.objects.link(ob_auto_sun)
ob_auto_sun.rotation_euler = (0.872665, 0.174533, 0.523599)
bpy.context.view_layer.update()
